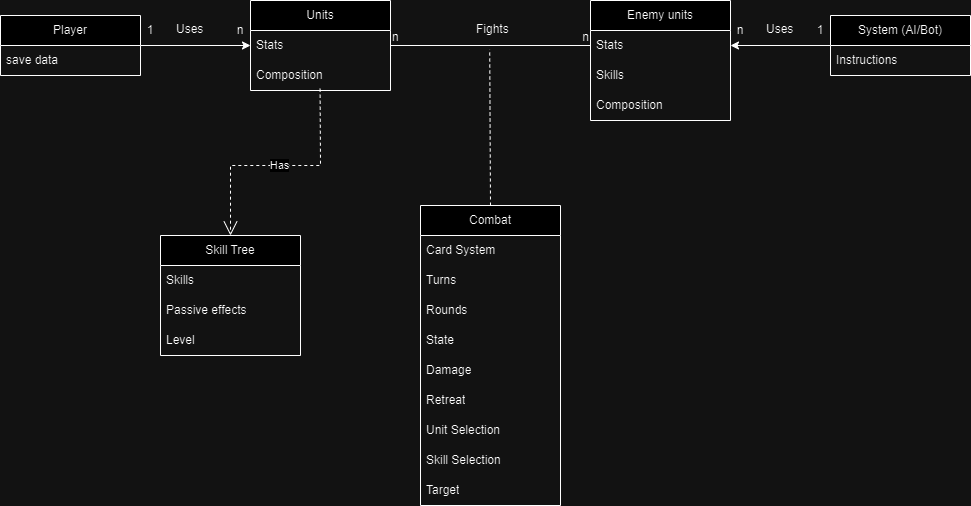

The diagram above was exported from draw.io. Its source (the exported page's mxGraphModel, read from the mxfile embedded in the PNG):
<mxGraphModel dx="950" dy="406" grid="1" gridSize="10" guides="1" tooltips="1" connect="1" arrows="1" fold="1" page="1" pageScale="1" pageWidth="2339" pageHeight="3300" math="0" shadow="0">
  <root>
    <mxCell id="0" />
    <mxCell id="1" parent="0" />
    <mxCell id="pWNp6kCqDyzuO2wqm53j-54" style="edgeStyle=orthogonalEdgeStyle;rounded=0;orthogonalLoop=1;jettySize=auto;html=1;exitX=1;exitY=0.5;exitDx=0;exitDy=0;entryX=0;entryY=0.5;entryDx=0;entryDy=0;" edge="1" parent="1" source="pWNp6kCqDyzuO2wqm53j-1" target="pWNp6kCqDyzuO2wqm53j-6">
      <mxGeometry relative="1" as="geometry" />
    </mxCell>
    <mxCell id="pWNp6kCqDyzuO2wqm53j-1" value="Player" style="swimlane;fontStyle=0;childLayout=stackLayout;horizontal=1;startSize=30;horizontalStack=0;resizeParent=1;resizeParentMax=0;resizeLast=0;collapsible=1;marginBottom=0;whiteSpace=wrap;html=1;" vertex="1" parent="1">
      <mxGeometry x="140" y="90" width="140" height="60" as="geometry" />
    </mxCell>
    <mxCell id="pWNp6kCqDyzuO2wqm53j-2" value="save data" style="text;strokeColor=none;fillColor=none;align=left;verticalAlign=middle;spacingLeft=4;spacingRight=4;overflow=hidden;points=[[0,0.5],[1,0.5]];portConstraint=eastwest;rotatable=0;whiteSpace=wrap;html=1;" vertex="1" parent="pWNp6kCqDyzuO2wqm53j-1">
      <mxGeometry y="30" width="140" height="30" as="geometry" />
    </mxCell>
    <mxCell id="pWNp6kCqDyzuO2wqm53j-5" value="Units" style="swimlane;fontStyle=0;childLayout=stackLayout;horizontal=1;startSize=30;horizontalStack=0;resizeParent=1;resizeParentMax=0;resizeLast=0;collapsible=1;marginBottom=0;whiteSpace=wrap;html=1;" vertex="1" parent="1">
      <mxGeometry x="390" y="75" width="140" height="90" as="geometry" />
    </mxCell>
    <mxCell id="pWNp6kCqDyzuO2wqm53j-6" value="Stats" style="text;strokeColor=none;fillColor=none;align=left;verticalAlign=middle;spacingLeft=4;spacingRight=4;overflow=hidden;points=[[0,0.5],[1,0.5]];portConstraint=eastwest;rotatable=0;whiteSpace=wrap;html=1;" vertex="1" parent="pWNp6kCqDyzuO2wqm53j-5">
      <mxGeometry y="30" width="140" height="30" as="geometry" />
    </mxCell>
    <mxCell id="pWNp6kCqDyzuO2wqm53j-8" value="Composition" style="text;strokeColor=none;fillColor=none;align=left;verticalAlign=middle;spacingLeft=4;spacingRight=4;overflow=hidden;points=[[0,0.5],[1,0.5]];portConstraint=eastwest;rotatable=0;whiteSpace=wrap;html=1;" vertex="1" parent="pWNp6kCqDyzuO2wqm53j-5">
      <mxGeometry y="60" width="140" height="30" as="geometry" />
    </mxCell>
    <mxCell id="pWNp6kCqDyzuO2wqm53j-9" value="Skill Tree" style="swimlane;fontStyle=0;childLayout=stackLayout;horizontal=1;startSize=30;horizontalStack=0;resizeParent=1;resizeParentMax=0;resizeLast=0;collapsible=1;marginBottom=0;whiteSpace=wrap;html=1;" vertex="1" parent="1">
      <mxGeometry x="300" y="310" width="140" height="120" as="geometry" />
    </mxCell>
    <mxCell id="pWNp6kCqDyzuO2wqm53j-10" value="Skills" style="text;strokeColor=none;fillColor=none;align=left;verticalAlign=middle;spacingLeft=4;spacingRight=4;overflow=hidden;points=[[0,0.5],[1,0.5]];portConstraint=eastwest;rotatable=0;whiteSpace=wrap;html=1;" vertex="1" parent="pWNp6kCqDyzuO2wqm53j-9">
      <mxGeometry y="30" width="140" height="30" as="geometry" />
    </mxCell>
    <mxCell id="pWNp6kCqDyzuO2wqm53j-11" value="Passive effects" style="text;strokeColor=none;fillColor=none;align=left;verticalAlign=middle;spacingLeft=4;spacingRight=4;overflow=hidden;points=[[0,0.5],[1,0.5]];portConstraint=eastwest;rotatable=0;whiteSpace=wrap;html=1;" vertex="1" parent="pWNp6kCqDyzuO2wqm53j-9">
      <mxGeometry y="60" width="140" height="30" as="geometry" />
    </mxCell>
    <mxCell id="pWNp6kCqDyzuO2wqm53j-12" value="Level" style="text;strokeColor=none;fillColor=none;align=left;verticalAlign=middle;spacingLeft=4;spacingRight=4;overflow=hidden;points=[[0,0.5],[1,0.5]];portConstraint=eastwest;rotatable=0;whiteSpace=wrap;html=1;" vertex="1" parent="pWNp6kCqDyzuO2wqm53j-9">
      <mxGeometry y="90" width="140" height="30" as="geometry" />
    </mxCell>
    <mxCell id="pWNp6kCqDyzuO2wqm53j-13" value="Enemy units" style="swimlane;fontStyle=0;childLayout=stackLayout;horizontal=1;startSize=30;horizontalStack=0;resizeParent=1;resizeParentMax=0;resizeLast=0;collapsible=1;marginBottom=0;whiteSpace=wrap;html=1;" vertex="1" parent="1">
      <mxGeometry x="730" y="75" width="140" height="120" as="geometry" />
    </mxCell>
    <mxCell id="pWNp6kCqDyzuO2wqm53j-14" value="Stats" style="text;strokeColor=none;fillColor=none;align=left;verticalAlign=middle;spacingLeft=4;spacingRight=4;overflow=hidden;points=[[0,0.5],[1,0.5]];portConstraint=eastwest;rotatable=0;whiteSpace=wrap;html=1;" vertex="1" parent="pWNp6kCqDyzuO2wqm53j-13">
      <mxGeometry y="30" width="140" height="30" as="geometry" />
    </mxCell>
    <mxCell id="pWNp6kCqDyzuO2wqm53j-15" value="Skills" style="text;strokeColor=none;fillColor=none;align=left;verticalAlign=middle;spacingLeft=4;spacingRight=4;overflow=hidden;points=[[0,0.5],[1,0.5]];portConstraint=eastwest;rotatable=0;whiteSpace=wrap;html=1;" vertex="1" parent="pWNp6kCqDyzuO2wqm53j-13">
      <mxGeometry y="60" width="140" height="30" as="geometry" />
    </mxCell>
    <mxCell id="pWNp6kCqDyzuO2wqm53j-16" value="Composition" style="text;strokeColor=none;fillColor=none;align=left;verticalAlign=middle;spacingLeft=4;spacingRight=4;overflow=hidden;points=[[0,0.5],[1,0.5]];portConstraint=eastwest;rotatable=0;whiteSpace=wrap;html=1;" vertex="1" parent="pWNp6kCqDyzuO2wqm53j-13">
      <mxGeometry y="90" width="140" height="30" as="geometry" />
    </mxCell>
    <mxCell id="pWNp6kCqDyzuO2wqm53j-53" style="edgeStyle=orthogonalEdgeStyle;rounded=0;orthogonalLoop=1;jettySize=auto;html=1;exitX=0;exitY=0.5;exitDx=0;exitDy=0;entryX=1;entryY=0.5;entryDx=0;entryDy=0;" edge="1" parent="1" source="pWNp6kCqDyzuO2wqm53j-17" target="pWNp6kCqDyzuO2wqm53j-14">
      <mxGeometry relative="1" as="geometry" />
    </mxCell>
    <mxCell id="pWNp6kCqDyzuO2wqm53j-17" value="System (AI/Bot)" style="swimlane;fontStyle=0;childLayout=stackLayout;horizontal=1;startSize=30;horizontalStack=0;resizeParent=1;resizeParentMax=0;resizeLast=0;collapsible=1;marginBottom=0;whiteSpace=wrap;html=1;" vertex="1" parent="1">
      <mxGeometry x="970" y="90" width="140" height="60" as="geometry" />
    </mxCell>
    <mxCell id="pWNp6kCqDyzuO2wqm53j-18" value="Instructions" style="text;strokeColor=none;fillColor=none;align=left;verticalAlign=middle;spacingLeft=4;spacingRight=4;overflow=hidden;points=[[0,0.5],[1,0.5]];portConstraint=eastwest;rotatable=0;whiteSpace=wrap;html=1;" vertex="1" parent="pWNp6kCqDyzuO2wqm53j-17">
      <mxGeometry y="30" width="140" height="30" as="geometry" />
    </mxCell>
    <mxCell id="pWNp6kCqDyzuO2wqm53j-21" value="Combat" style="swimlane;fontStyle=0;childLayout=stackLayout;horizontal=1;startSize=30;horizontalStack=0;resizeParent=1;resizeParentMax=0;resizeLast=0;collapsible=1;marginBottom=0;whiteSpace=wrap;html=1;" vertex="1" parent="1">
      <mxGeometry x="560" y="280" width="140" height="300" as="geometry" />
    </mxCell>
    <mxCell id="pWNp6kCqDyzuO2wqm53j-22" value="Card System" style="text;strokeColor=none;fillColor=none;align=left;verticalAlign=middle;spacingLeft=4;spacingRight=4;overflow=hidden;points=[[0,0.5],[1,0.5]];portConstraint=eastwest;rotatable=0;whiteSpace=wrap;html=1;" vertex="1" parent="pWNp6kCqDyzuO2wqm53j-21">
      <mxGeometry y="30" width="140" height="30" as="geometry" />
    </mxCell>
    <mxCell id="pWNp6kCqDyzuO2wqm53j-23" value="Turns" style="text;strokeColor=none;fillColor=none;align=left;verticalAlign=middle;spacingLeft=4;spacingRight=4;overflow=hidden;points=[[0,0.5],[1,0.5]];portConstraint=eastwest;rotatable=0;whiteSpace=wrap;html=1;" vertex="1" parent="pWNp6kCqDyzuO2wqm53j-21">
      <mxGeometry y="60" width="140" height="30" as="geometry" />
    </mxCell>
    <mxCell id="pWNp6kCqDyzuO2wqm53j-24" value="Rounds" style="text;strokeColor=none;fillColor=none;align=left;verticalAlign=middle;spacingLeft=4;spacingRight=4;overflow=hidden;points=[[0,0.5],[1,0.5]];portConstraint=eastwest;rotatable=0;whiteSpace=wrap;html=1;" vertex="1" parent="pWNp6kCqDyzuO2wqm53j-21">
      <mxGeometry y="90" width="140" height="30" as="geometry" />
    </mxCell>
    <mxCell id="pWNp6kCqDyzuO2wqm53j-26" value="State" style="text;strokeColor=none;fillColor=none;align=left;verticalAlign=middle;spacingLeft=4;spacingRight=4;overflow=hidden;points=[[0,0.5],[1,0.5]];portConstraint=eastwest;rotatable=0;whiteSpace=wrap;html=1;" vertex="1" parent="pWNp6kCqDyzuO2wqm53j-21">
      <mxGeometry y="120" width="140" height="30" as="geometry" />
    </mxCell>
    <mxCell id="pWNp6kCqDyzuO2wqm53j-27" value="Damage" style="text;strokeColor=none;fillColor=none;align=left;verticalAlign=middle;spacingLeft=4;spacingRight=4;overflow=hidden;points=[[0,0.5],[1,0.5]];portConstraint=eastwest;rotatable=0;whiteSpace=wrap;html=1;" vertex="1" parent="pWNp6kCqDyzuO2wqm53j-21">
      <mxGeometry y="150" width="140" height="30" as="geometry" />
    </mxCell>
    <mxCell id="pWNp6kCqDyzuO2wqm53j-28" value="Retreat" style="text;strokeColor=none;fillColor=none;align=left;verticalAlign=middle;spacingLeft=4;spacingRight=4;overflow=hidden;points=[[0,0.5],[1,0.5]];portConstraint=eastwest;rotatable=0;whiteSpace=wrap;html=1;" vertex="1" parent="pWNp6kCqDyzuO2wqm53j-21">
      <mxGeometry y="180" width="140" height="30" as="geometry" />
    </mxCell>
    <mxCell id="pWNp6kCqDyzuO2wqm53j-29" value="Unit Selection" style="text;strokeColor=none;fillColor=none;align=left;verticalAlign=middle;spacingLeft=4;spacingRight=4;overflow=hidden;points=[[0,0.5],[1,0.5]];portConstraint=eastwest;rotatable=0;whiteSpace=wrap;html=1;" vertex="1" parent="pWNp6kCqDyzuO2wqm53j-21">
      <mxGeometry y="210" width="140" height="30" as="geometry" />
    </mxCell>
    <mxCell id="pWNp6kCqDyzuO2wqm53j-30" value="Skill Selection" style="text;strokeColor=none;fillColor=none;align=left;verticalAlign=middle;spacingLeft=4;spacingRight=4;overflow=hidden;points=[[0,0.5],[1,0.5]];portConstraint=eastwest;rotatable=0;whiteSpace=wrap;html=1;" vertex="1" parent="pWNp6kCqDyzuO2wqm53j-21">
      <mxGeometry y="240" width="140" height="30" as="geometry" />
    </mxCell>
    <mxCell id="pWNp6kCqDyzuO2wqm53j-31" value="Target" style="text;strokeColor=none;fillColor=none;align=left;verticalAlign=middle;spacingLeft=4;spacingRight=4;overflow=hidden;points=[[0,0.5],[1,0.5]];portConstraint=eastwest;rotatable=0;whiteSpace=wrap;html=1;" vertex="1" parent="pWNp6kCqDyzuO2wqm53j-21">
      <mxGeometry y="270" width="140" height="30" as="geometry" />
    </mxCell>
    <mxCell id="pWNp6kCqDyzuO2wqm53j-32" value="Has" style="endArrow=open;endSize=12;dashed=1;html=1;rounded=0;exitX=0.497;exitY=0.94;exitDx=0;exitDy=0;exitPerimeter=0;entryX=0.5;entryY=0;entryDx=0;entryDy=0;" edge="1" parent="1" source="pWNp6kCqDyzuO2wqm53j-8" target="pWNp6kCqDyzuO2wqm53j-9">
      <mxGeometry width="160" relative="1" as="geometry">
        <mxPoint x="390" y="240" as="sourcePoint" />
        <mxPoint x="550" y="240" as="targetPoint" />
        <Array as="points">
          <mxPoint x="460" y="240" />
          <mxPoint x="370" y="240" />
        </Array>
      </mxGeometry>
    </mxCell>
    <mxCell id="pWNp6kCqDyzuO2wqm53j-43" value="" style="endArrow=none;html=1;rounded=0;exitX=1;exitY=0.5;exitDx=0;exitDy=0;entryX=0;entryY=0.5;entryDx=0;entryDy=0;" edge="1" parent="1" source="pWNp6kCqDyzuO2wqm53j-6" target="pWNp6kCqDyzuO2wqm53j-14">
      <mxGeometry relative="1" as="geometry">
        <mxPoint x="540" y="120" as="sourcePoint" />
        <mxPoint x="700" y="120" as="targetPoint" />
      </mxGeometry>
    </mxCell>
    <mxCell id="pWNp6kCqDyzuO2wqm53j-44" value="n" style="resizable=0;html=1;whiteSpace=wrap;align=left;verticalAlign=bottom;" connectable="0" vertex="1" parent="pWNp6kCqDyzuO2wqm53j-43">
      <mxGeometry x="-1" relative="1" as="geometry" />
    </mxCell>
    <mxCell id="pWNp6kCqDyzuO2wqm53j-45" value="n" style="resizable=0;html=1;whiteSpace=wrap;align=right;verticalAlign=bottom;" connectable="0" vertex="1" parent="pWNp6kCqDyzuO2wqm53j-43">
      <mxGeometry x="1" relative="1" as="geometry" />
    </mxCell>
    <mxCell id="pWNp6kCqDyzuO2wqm53j-46" value="Fights" style="text;strokeColor=none;fillColor=none;spacingLeft=4;spacingRight=4;overflow=hidden;rotatable=0;points=[[0,0.5],[1,0.5]];portConstraint=eastwest;fontSize=12;whiteSpace=wrap;html=1;" vertex="1" parent="1">
      <mxGeometry x="610" y="90" width="50" height="30" as="geometry" />
    </mxCell>
    <mxCell id="pWNp6kCqDyzuO2wqm53j-47" value="" style="endArrow=none;dashed=1;html=1;rounded=0;entryX=0.384;entryY=1.127;entryDx=0;entryDy=0;entryPerimeter=0;exitX=0.5;exitY=0;exitDx=0;exitDy=0;" edge="1" parent="1" source="pWNp6kCqDyzuO2wqm53j-21" target="pWNp6kCqDyzuO2wqm53j-46">
      <mxGeometry width="50" height="50" relative="1" as="geometry">
        <mxPoint x="620" y="230" as="sourcePoint" />
        <mxPoint x="670" y="180" as="targetPoint" />
      </mxGeometry>
    </mxCell>
    <mxCell id="pWNp6kCqDyzuO2wqm53j-48" value="Uses" style="text;strokeColor=none;fillColor=none;spacingLeft=4;spacingRight=4;overflow=hidden;rotatable=0;points=[[0,0.5],[1,0.5]];portConstraint=eastwest;fontSize=12;whiteSpace=wrap;html=1;" vertex="1" parent="1">
      <mxGeometry x="310" y="90" width="40" height="30" as="geometry" />
    </mxCell>
    <mxCell id="pWNp6kCqDyzuO2wqm53j-55" value="1" style="text;html=1;align=center;verticalAlign=middle;whiteSpace=wrap;rounded=0;" vertex="1" parent="1">
      <mxGeometry x="280" y="90" width="20" height="30" as="geometry" />
    </mxCell>
    <mxCell id="pWNp6kCqDyzuO2wqm53j-56" value="n" style="text;html=1;align=center;verticalAlign=middle;whiteSpace=wrap;rounded=0;" vertex="1" parent="1">
      <mxGeometry x="370" y="90" width="20" height="30" as="geometry" />
    </mxCell>
    <mxCell id="pWNp6kCqDyzuO2wqm53j-57" value="n" style="text;html=1;align=center;verticalAlign=middle;whiteSpace=wrap;rounded=0;" vertex="1" parent="1">
      <mxGeometry x="870" y="90" width="20" height="30" as="geometry" />
    </mxCell>
    <mxCell id="pWNp6kCqDyzuO2wqm53j-58" value="1" style="text;html=1;align=center;verticalAlign=middle;whiteSpace=wrap;rounded=0;" vertex="1" parent="1">
      <mxGeometry x="950" y="90" width="20" height="30" as="geometry" />
    </mxCell>
    <mxCell id="pWNp6kCqDyzuO2wqm53j-59" value="Uses" style="text;strokeColor=none;fillColor=none;spacingLeft=4;spacingRight=4;overflow=hidden;rotatable=0;points=[[0,0.5],[1,0.5]];portConstraint=eastwest;fontSize=12;whiteSpace=wrap;html=1;" vertex="1" parent="1">
      <mxGeometry x="900" y="90" width="40" height="30" as="geometry" />
    </mxCell>
  </root>
</mxGraphModel>